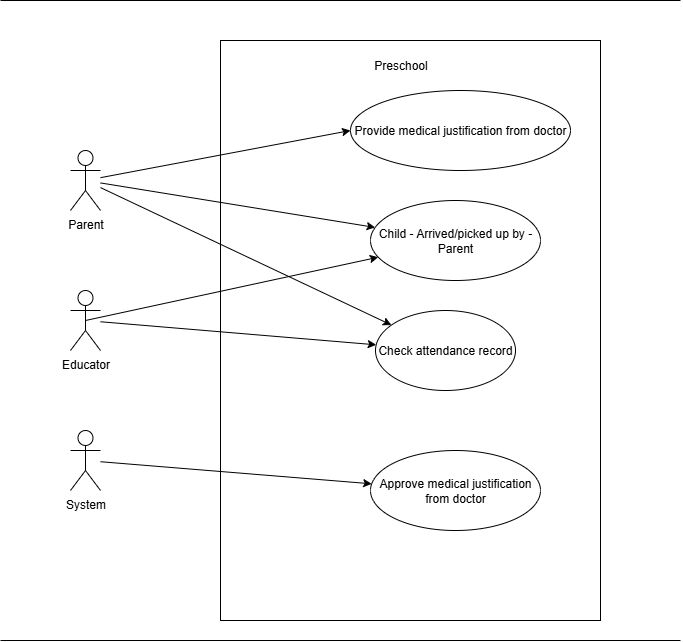

The diagram above was exported from draw.io. Its source (the exported page's mxGraphModel, read from the mxfile embedded in the PNG):
<mxGraphModel dx="1358" dy="715" grid="1" gridSize="10" guides="1" tooltips="1" connect="1" arrows="1" fold="1" page="1" pageScale="1" pageWidth="850" pageHeight="1100" background="#FFFFFF" math="0" shadow="0">
  <root>
    <mxCell id="0" />
    <mxCell id="1" parent="0" />
    <mxCell id="rambJgM8BC2maHFUHN1l-2" value="System&lt;div&gt;&lt;br&gt;&lt;/div&gt;" style="shape=umlActor;verticalLabelPosition=bottom;verticalAlign=top;html=1;outlineConnect=0;" vertex="1" parent="1">
      <mxGeometry x="190" y="470" width="30" height="60" as="geometry" />
    </mxCell>
    <mxCell id="rambJgM8BC2maHFUHN1l-3" value="&lt;div&gt;Educator&lt;/div&gt;" style="shape=umlActor;verticalLabelPosition=bottom;verticalAlign=top;html=1;outlineConnect=0;" vertex="1" parent="1">
      <mxGeometry x="190" y="330" width="30" height="60" as="geometry" />
    </mxCell>
    <mxCell id="rambJgM8BC2maHFUHN1l-4" value="Parent&lt;div&gt;&lt;br&gt;&lt;/div&gt;" style="shape=umlActor;verticalLabelPosition=bottom;verticalAlign=top;html=1;outlineConnect=0;" vertex="1" parent="1">
      <mxGeometry x="190" y="190" width="30" height="60" as="geometry" />
    </mxCell>
    <mxCell id="rambJgM8BC2maHFUHN1l-7" value="" style="rounded=0;whiteSpace=wrap;html=1;" vertex="1" parent="1">
      <mxGeometry x="340" y="80" width="380" height="580" as="geometry" />
    </mxCell>
    <mxCell id="rambJgM8BC2maHFUHN1l-8" value="Preschool" style="text;html=1;align=center;verticalAlign=middle;resizable=0;points=[];autosize=1;strokeColor=none;fillColor=none;" vertex="1" parent="1">
      <mxGeometry x="480" y="90" width="80" height="30" as="geometry" />
    </mxCell>
    <mxCell id="rambJgM8BC2maHFUHN1l-9" value="Check attendance record" style="ellipse;whiteSpace=wrap;html=1;" vertex="1" parent="1">
      <mxGeometry x="495" y="350" width="140" height="80" as="geometry" />
    </mxCell>
    <mxCell id="rambJgM8BC2maHFUHN1l-11" value="Child - Arrived/picked up by - Parent" style="ellipse;whiteSpace=wrap;html=1;" vertex="1" parent="1">
      <mxGeometry x="490" y="240" width="170" height="80" as="geometry" />
    </mxCell>
    <mxCell id="rambJgM8BC2maHFUHN1l-17" value="" style="endArrow=classic;html=1;rounded=0;" edge="1" parent="1" source="rambJgM8BC2maHFUHN1l-3" target="rambJgM8BC2maHFUHN1l-9">
      <mxGeometry width="50" height="50" relative="1" as="geometry">
        <mxPoint x="400" y="410" as="sourcePoint" />
        <mxPoint x="450" y="360" as="targetPoint" />
      </mxGeometry>
    </mxCell>
    <mxCell id="rambJgM8BC2maHFUHN1l-19" value="Approve medical justification from doctor" style="ellipse;whiteSpace=wrap;html=1;" vertex="1" parent="1">
      <mxGeometry x="490" y="490" width="170" height="80" as="geometry" />
    </mxCell>
    <mxCell id="rambJgM8BC2maHFUHN1l-20" value="" style="endArrow=classic;html=1;rounded=0;" edge="1" parent="1" source="rambJgM8BC2maHFUHN1l-2" target="rambJgM8BC2maHFUHN1l-19">
      <mxGeometry width="50" height="50" relative="1" as="geometry">
        <mxPoint x="400" y="410" as="sourcePoint" />
        <mxPoint x="450" y="360" as="targetPoint" />
      </mxGeometry>
    </mxCell>
    <mxCell id="rambJgM8BC2maHFUHN1l-21" value="" style="endArrow=classic;html=1;rounded=0;" edge="1" parent="1" source="rambJgM8BC2maHFUHN1l-4" target="rambJgM8BC2maHFUHN1l-9">
      <mxGeometry width="50" height="50" relative="1" as="geometry">
        <mxPoint x="400" y="410" as="sourcePoint" />
        <mxPoint x="450" y="360" as="targetPoint" />
      </mxGeometry>
    </mxCell>
    <mxCell id="rambJgM8BC2maHFUHN1l-22" value="" style="endArrow=classic;html=1;rounded=0;" edge="1" parent="1" source="rambJgM8BC2maHFUHN1l-4" target="rambJgM8BC2maHFUHN1l-11">
      <mxGeometry width="50" height="50" relative="1" as="geometry">
        <mxPoint x="400" y="410" as="sourcePoint" />
        <mxPoint x="450" y="360" as="targetPoint" />
      </mxGeometry>
    </mxCell>
    <mxCell id="rambJgM8BC2maHFUHN1l-26" value="" style="endArrow=classic;html=1;rounded=0;exitX=0.5;exitY=0.5;exitDx=0;exitDy=0;exitPerimeter=0;" edge="1" parent="1" source="rambJgM8BC2maHFUHN1l-3" target="rambJgM8BC2maHFUHN1l-11">
      <mxGeometry width="50" height="50" relative="1" as="geometry">
        <mxPoint x="400" y="410" as="sourcePoint" />
        <mxPoint x="450" y="360" as="targetPoint" />
      </mxGeometry>
    </mxCell>
    <mxCell id="rambJgM8BC2maHFUHN1l-27" value="Provide medical justification from doctor" style="ellipse;whiteSpace=wrap;html=1;direction=south;" vertex="1" parent="1">
      <mxGeometry x="470" y="130" width="220" height="80" as="geometry" />
    </mxCell>
    <mxCell id="rambJgM8BC2maHFUHN1l-28" value="" style="endArrow=classic;html=1;rounded=0;entryX=0.5;entryY=1;entryDx=0;entryDy=0;" edge="1" parent="1" source="rambJgM8BC2maHFUHN1l-4" target="rambJgM8BC2maHFUHN1l-27">
      <mxGeometry width="50" height="50" relative="1" as="geometry">
        <mxPoint x="400" y="410" as="sourcePoint" />
        <mxPoint x="480" y="160" as="targetPoint" />
      </mxGeometry>
    </mxCell>
    <mxCell id="rambJgM8BC2maHFUHN1l-30" value="" style="rounded=0;whiteSpace=wrap;html=1;" vertex="1" parent="1">
      <mxGeometry x="170" y="660" width="590" as="geometry" />
    </mxCell>
    <mxCell id="rambJgM8BC2maHFUHN1l-32" value="" style="endArrow=none;html=1;rounded=0;" edge="1" parent="1">
      <mxGeometry width="50" height="50" relative="1" as="geometry">
        <mxPoint x="120" y="680" as="sourcePoint" />
        <mxPoint x="800" y="680" as="targetPoint" />
      </mxGeometry>
    </mxCell>
    <mxCell id="rambJgM8BC2maHFUHN1l-33" value="" style="endArrow=none;html=1;rounded=0;" edge="1" parent="1">
      <mxGeometry width="50" height="50" relative="1" as="geometry">
        <mxPoint x="120" y="40" as="sourcePoint" />
        <mxPoint x="800" y="40" as="targetPoint" />
      </mxGeometry>
    </mxCell>
  </root>
</mxGraphModel>